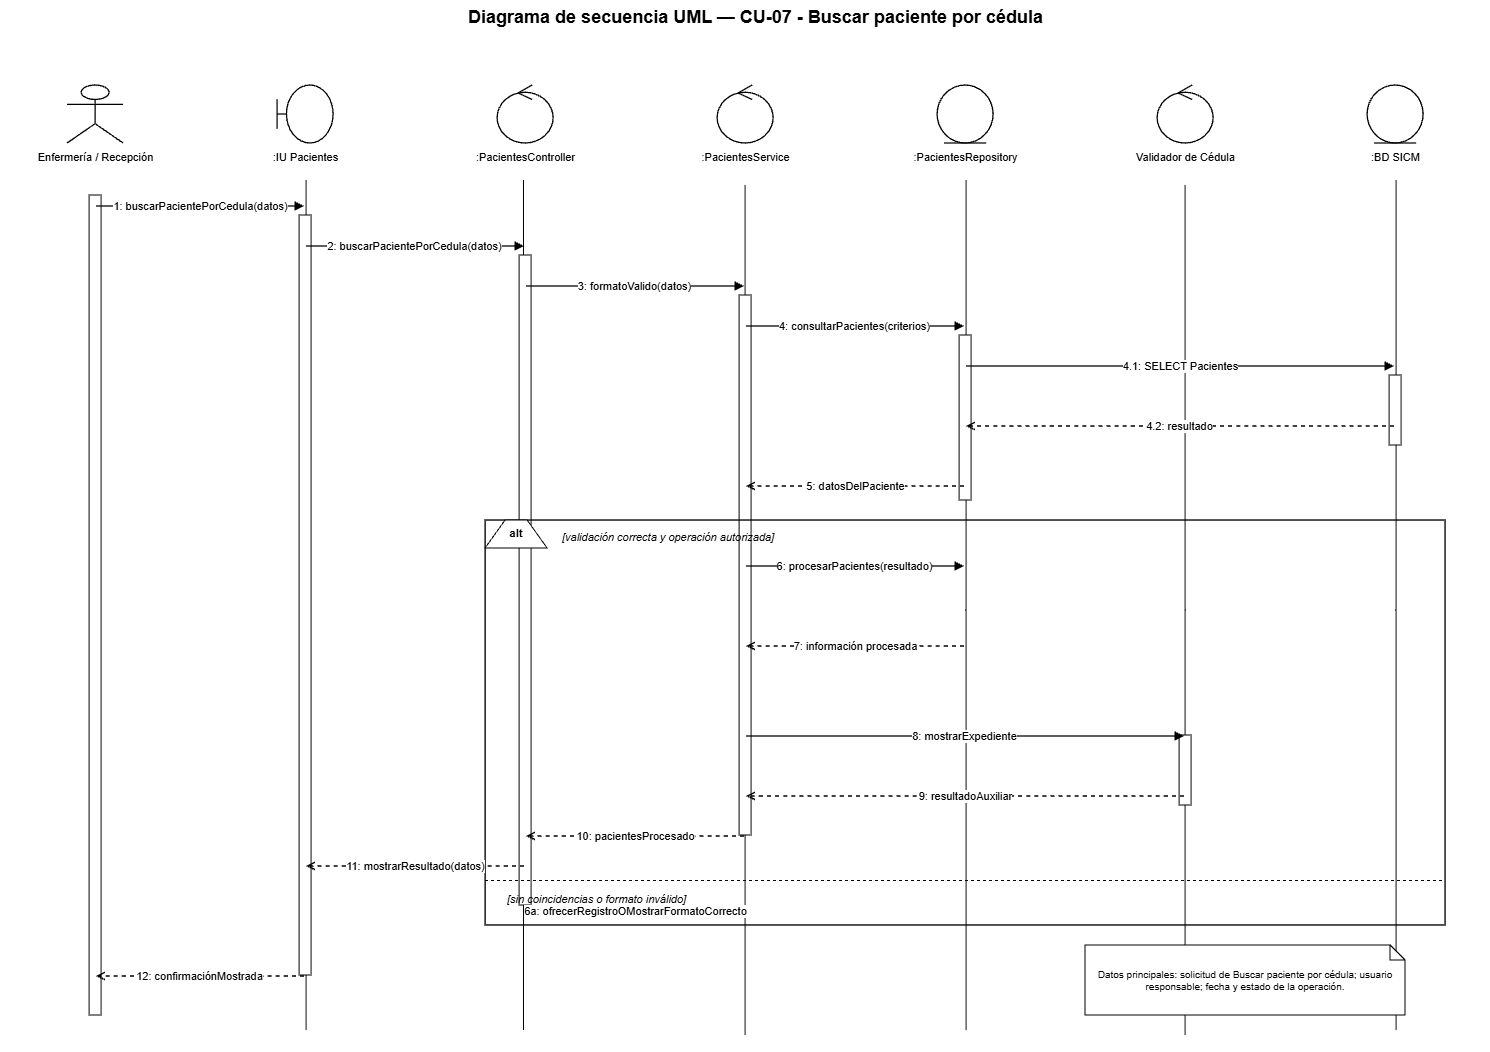

The diagram above was exported from draw.io. Its source (the exported page's mxGraphModel, read from the mxfile embedded in the PNG):
<mxGraphModel dx="3520" dy="1061" grid="1" gridSize="10" guides="1" tooltips="1" connect="1" arrows="1" fold="1" page="1" pageScale="1" pageWidth="1500" pageHeight="1180" math="0" shadow="0">
  <root>
    <mxCell id="0" />
    <mxCell id="1" parent="0" />
    <mxCell id="EOmqLKkIpuChCchZg2md-7" edge="1" parent="1" style="endArrow=none;html=1;rounded=0;edgeStyle=orthogonalEdgeStyle;entryX=0.5;entryY=1;entryDx=0;entryDy=0;" value="">
      <mxGeometry height="50" relative="1" width="50" as="geometry">
        <mxPoint x="1391" y="1050" as="sourcePoint" />
        <mxPoint x="1391" y="200" as="targetPoint" />
      </mxGeometry>
    </mxCell>
    <mxCell id="EOmqLKkIpuChCchZg2md-6" edge="1" parent="1" style="endArrow=none;html=1;rounded=0;edgeStyle=orthogonalEdgeStyle;entryX=0.5;entryY=1;entryDx=0;entryDy=0;" value="">
      <mxGeometry height="50" relative="1" width="50" as="geometry">
        <mxPoint x="1180" y="1055" as="sourcePoint" />
        <mxPoint x="1180" y="205" as="targetPoint" />
      </mxGeometry>
    </mxCell>
    <mxCell id="EOmqLKkIpuChCchZg2md-5" edge="1" parent="1" style="endArrow=none;html=1;rounded=0;edgeStyle=orthogonalEdgeStyle;entryX=0.5;entryY=1;entryDx=0;entryDy=0;" value="">
      <mxGeometry height="50" relative="1" width="50" as="geometry">
        <mxPoint x="961" y="1050" as="sourcePoint" />
        <mxPoint x="961" y="200" as="targetPoint" />
      </mxGeometry>
    </mxCell>
    <mxCell id="EOmqLKkIpuChCchZg2md-4" edge="1" parent="1" style="endArrow=none;html=1;rounded=0;edgeStyle=orthogonalEdgeStyle;entryX=0.5;entryY=1;entryDx=0;entryDy=0;" value="">
      <mxGeometry height="50" relative="1" width="50" as="geometry">
        <mxPoint x="740" y="1055" as="sourcePoint" />
        <mxPoint x="740" y="205" as="targetPoint" />
      </mxGeometry>
    </mxCell>
    <mxCell id="EOmqLKkIpuChCchZg2md-3" edge="1" parent="1" style="endArrow=none;html=1;rounded=0;edgeStyle=orthogonalEdgeStyle;entryX=0.5;entryY=1;entryDx=0;entryDy=0;" value="">
      <mxGeometry height="50" relative="1" width="50" as="geometry">
        <mxPoint x="518.39" y="1050" as="sourcePoint" />
        <mxPoint x="518.39" y="200" as="targetPoint" />
      </mxGeometry>
    </mxCell>
    <mxCell id="EOmqLKkIpuChCchZg2md-2" edge="1" parent="1" style="endArrow=none;html=1;rounded=0;edgeStyle=orthogonalEdgeStyle;entryX=0.5;entryY=1;entryDx=0;entryDy=0;" value="">
      <mxGeometry height="50" relative="1" width="50" as="geometry">
        <mxPoint x="301" y="1050" as="sourcePoint" />
        <mxPoint x="301" y="200" as="targetPoint" />
      </mxGeometry>
    </mxCell>
    <mxCell id="title" parent="1" style="text;html=1;strokeColor=none;fillColor=none;align=center;fontStyle=1;fontSize=18;fontColor=#000000;" value="Diagrama de secuencia UML — CU-07 - Buscar paciente por cédula" vertex="1">
      <mxGeometry height="36" width="1260" x="120" y="20" as="geometry" />
    </mxCell>
    <mxCell id="p0" parent="1" style="shape=umlActor;html=1;fillColor=#ffffff;strokeColor=#000000;strokeWidth=1.3;fontColor=#000000;" value="" vertex="1">
      <mxGeometry height="58" width="56" x="62" y="105" as="geometry" />
    </mxCell>
    <mxCell id="n0" parent="1" style="text;html=1;strokeColor=none;fillColor=none;align=center;fontSize=11;fontColor=#000000;" value="Enfermería / Recepción" vertex="1">
      <mxGeometry height="26" width="190" x="-5" y="164" as="geometry" />
    </mxCell>
    <mxCell id="life0" parent="1" style="shape=line;html=1;strokeColor=#000000;strokeWidth=1;dashed=1;dashPattern=6 4;" value="" vertex="1">
      <mxGeometry height="880" width="1" x="90" y="190" as="geometry" />
    </mxCell>
    <mxCell id="p1" parent="1" style="shape=umlBoundary;html=1;fillColor=#ffffff;strokeColor=#000000;strokeWidth=1.3;fontColor=#000000;" value="" vertex="1">
      <mxGeometry height="58" width="56" x="272" y="105" as="geometry" />
    </mxCell>
    <mxCell id="n1" parent="1" style="text;html=1;strokeColor=none;fillColor=none;align=center;fontSize=11;fontColor=#000000;" value=":IU Pacientes" vertex="1">
      <mxGeometry height="26" width="190" x="205" y="164" as="geometry" />
    </mxCell>
    <mxCell id="life1" parent="1" style="shape=line;html=1;strokeColor=#000000;strokeWidth=1;dashed=1;dashPattern=6 4;" value="" vertex="1">
      <mxGeometry height="880" width="1" x="300" y="190" as="geometry" />
    </mxCell>
    <mxCell id="p2" parent="1" style="shape=umlControl;html=1;fillColor=#ffffff;strokeColor=#000000;strokeWidth=1.3;fontColor=#000000;" value="" vertex="1">
      <mxGeometry height="58" width="56" x="492" y="105" as="geometry" />
    </mxCell>
    <mxCell id="n2" parent="1" style="text;html=1;strokeColor=none;fillColor=none;align=center;fontSize=11;fontColor=#000000;" value=":PacientesController" vertex="1">
      <mxGeometry height="26" width="190" x="425" y="164" as="geometry" />
    </mxCell>
    <mxCell id="life2" parent="1" style="shape=line;html=1;strokeColor=#000000;strokeWidth=1;dashed=1;dashPattern=6 4;" value="" vertex="1">
      <mxGeometry height="880" width="1" x="520" y="190" as="geometry" />
    </mxCell>
    <mxCell id="p3" parent="1" style="shape=umlControl;html=1;fillColor=#ffffff;strokeColor=#000000;strokeWidth=1.3;fontColor=#000000;" value="" vertex="1">
      <mxGeometry height="58" width="56" x="712" y="105" as="geometry" />
    </mxCell>
    <mxCell id="n3" parent="1" style="text;html=1;strokeColor=none;fillColor=none;align=center;fontSize=11;fontColor=#000000;" value=":PacientesService" vertex="1">
      <mxGeometry height="26" width="190" x="645" y="164" as="geometry" />
    </mxCell>
    <mxCell id="life3" parent="1" style="shape=line;html=1;strokeColor=#000000;strokeWidth=1;dashed=1;dashPattern=6 4;" value="" vertex="1">
      <mxGeometry height="880" width="1" x="740" y="190" as="geometry" />
    </mxCell>
    <mxCell id="p4" parent="1" style="shape=umlEntity;html=1;fillColor=#ffffff;strokeColor=#000000;strokeWidth=1.3;fontColor=#000000;" value="" vertex="1">
      <mxGeometry height="58" width="56" x="932" y="105" as="geometry" />
    </mxCell>
    <mxCell id="n4" parent="1" style="text;html=1;strokeColor=none;fillColor=none;align=center;fontSize=11;fontColor=#000000;" value=":PacientesRepository" vertex="1">
      <mxGeometry height="26" width="190" x="865" y="164" as="geometry" />
    </mxCell>
    <mxCell id="life4" parent="1" style="shape=line;html=1;strokeColor=#000000;strokeWidth=1;dashed=1;dashPattern=6 4;" value="" vertex="1">
      <mxGeometry height="880" width="1" x="960" y="190" as="geometry" />
    </mxCell>
    <mxCell id="p5" parent="1" style="shape=umlControl;html=1;fillColor=#ffffff;strokeColor=#000000;strokeWidth=1.3;fontColor=#000000;" value="" vertex="1">
      <mxGeometry height="58" width="56" x="1152" y="105" as="geometry" />
    </mxCell>
    <mxCell id="n5" parent="1" style="text;html=1;strokeColor=none;fillColor=none;align=center;fontSize=11;fontColor=#000000;" value="Validador de Cédula" vertex="1">
      <mxGeometry height="26" width="190" x="1085" y="164" as="geometry" />
    </mxCell>
    <mxCell id="life5" parent="1" style="shape=line;html=1;strokeColor=#000000;strokeWidth=1;dashed=1;dashPattern=6 4;" value="" vertex="1">
      <mxGeometry height="880" width="1" x="1180" y="190" as="geometry" />
    </mxCell>
    <mxCell id="p6" parent="1" style="shape=umlEntity;html=1;fillColor=#ffffff;strokeColor=#000000;strokeWidth=1.3;fontColor=#000000;" value="" vertex="1">
      <mxGeometry height="58" width="56" x="1362" y="105" as="geometry" />
    </mxCell>
    <mxCell id="n6" parent="1" style="text;html=1;strokeColor=none;fillColor=none;align=center;fontSize=11;fontColor=#000000;" value=":BD SICM" vertex="1">
      <mxGeometry height="26" width="190" x="1295" y="164" as="geometry" />
    </mxCell>
    <mxCell id="life6" parent="1" style="shape=line;html=1;strokeColor=#000000;strokeWidth=1;dashed=1;dashPattern=6 4;" value="" vertex="1">
      <mxGeometry height="880" width="1" x="1390" y="190" as="geometry" />
    </mxCell>
    <mxCell id="act0" parent="1" style="rounded=0;html=1;fillColor=#ffffff;strokeColor=#000000;strokeWidth=1;" value="" vertex="1">
      <mxGeometry height="820" width="12" x="84" y="215" as="geometry" />
    </mxCell>
    <mxCell id="act1" parent="1" style="rounded=0;html=1;fillColor=#ffffff;strokeColor=#000000;strokeWidth=1;" value="" vertex="1">
      <mxGeometry height="760" width="12" x="294" y="235" as="geometry" />
    </mxCell>
    <mxCell id="act2" parent="1" style="rounded=0;html=1;fillColor=#ffffff;strokeColor=#000000;strokeWidth=1;" value="" vertex="1">
      <mxGeometry height="650" width="12" x="514" y="275" as="geometry" />
    </mxCell>
    <mxCell id="act3" parent="1" style="rounded=0;html=1;fillColor=#ffffff;strokeColor=#000000;strokeWidth=1;" value="" vertex="1">
      <mxGeometry height="540" width="12" x="734" y="315" as="geometry" />
    </mxCell>
    <mxCell id="act4a" parent="1" style="rounded=0;html=1;fillColor=#ffffff;strokeColor=#000000;strokeWidth=1;" value="" vertex="1">
      <mxGeometry height="165" width="12" x="954" y="355" as="geometry" />
    </mxCell>
    <mxCell id="act6a" parent="1" style="rounded=0;html=1;fillColor=#ffffff;strokeColor=#000000;strokeWidth=1;" value="" vertex="1">
      <mxGeometry height="70" width="12" x="1384" y="395" as="geometry" />
    </mxCell>
    <mxCell id="m1s" parent="1" style="opacity=0;fillOpacity=0;strokeOpacity=0;" value="" vertex="1">
      <mxGeometry height="2" width="2" x="89" y="225" as="geometry" />
    </mxCell>
    <mxCell id="m1t" parent="1" style="opacity=0;fillOpacity=0;strokeOpacity=0;" value="" vertex="1">
      <mxGeometry height="2" width="2" x="299" y="225" as="geometry" />
    </mxCell>
    <mxCell id="m1" edge="1" parent="1" source="m1s" style="edgeStyle=orthogonalEdgeStyle;rounded=0;html=1;strokeColor=#000000;strokeWidth=1.35;endArrow=block;endFill=1;dashed=0;fontColor=#000000;fontSize=11;labelBackgroundColor=#ffffff;" target="m1t" value="1: buscarPacientePorCedula(datos)">
      <mxGeometry relative="1" as="geometry" />
    </mxCell>
    <mxCell id="m2s" parent="1" style="opacity=0;fillOpacity=0;strokeOpacity=0;" value="" vertex="1">
      <mxGeometry height="2" width="2" x="299" y="265" as="geometry" />
    </mxCell>
    <mxCell id="m2t" parent="1" style="opacity=0;fillOpacity=0;strokeOpacity=0;" value="" vertex="1">
      <mxGeometry height="2" width="2" x="519" y="265" as="geometry" />
    </mxCell>
    <mxCell id="m2" edge="1" parent="1" source="m2s" style="edgeStyle=orthogonalEdgeStyle;rounded=0;html=1;strokeColor=#000000;strokeWidth=1.35;endArrow=block;endFill=1;dashed=0;fontColor=#000000;fontSize=11;labelBackgroundColor=#ffffff;" target="m2t" value="2: buscarPacientePorCedula(datos)">
      <mxGeometry relative="1" as="geometry" />
    </mxCell>
    <mxCell id="m3s" parent="1" style="opacity=0;fillOpacity=0;strokeOpacity=0;" value="" vertex="1">
      <mxGeometry height="2" width="2" x="519" y="305" as="geometry" />
    </mxCell>
    <mxCell id="m3t" parent="1" style="opacity=0;fillOpacity=0;strokeOpacity=0;" value="" vertex="1">
      <mxGeometry height="2" width="2" x="739" y="305" as="geometry" />
    </mxCell>
    <mxCell id="m3" edge="1" parent="1" source="m3s" style="edgeStyle=orthogonalEdgeStyle;rounded=0;html=1;strokeColor=#000000;strokeWidth=1.35;endArrow=block;endFill=1;dashed=0;fontColor=#000000;fontSize=11;labelBackgroundColor=#ffffff;" target="m3t" value="3: formatoValido(datos)">
      <mxGeometry relative="1" as="geometry" />
    </mxCell>
    <mxCell id="m4s" parent="1" style="opacity=0;fillOpacity=0;strokeOpacity=0;" value="" vertex="1">
      <mxGeometry height="2" width="2" x="739" y="345" as="geometry" />
    </mxCell>
    <mxCell id="m4t" parent="1" style="opacity=0;fillOpacity=0;strokeOpacity=0;" value="" vertex="1">
      <mxGeometry height="2" width="2" x="959" y="345" as="geometry" />
    </mxCell>
    <mxCell id="m4" edge="1" parent="1" source="m4s" style="edgeStyle=orthogonalEdgeStyle;rounded=0;html=1;strokeColor=#000000;strokeWidth=1.35;endArrow=block;endFill=1;dashed=0;fontColor=#000000;fontSize=11;labelBackgroundColor=#ffffff;" target="m4t" value="4: consultarPacientes(criterios)">
      <mxGeometry relative="1" as="geometry" />
    </mxCell>
    <mxCell id="m41s" parent="1" style="opacity=0;fillOpacity=0;strokeOpacity=0;" value="" vertex="1">
      <mxGeometry height="2" width="2" x="959" y="385" as="geometry" />
    </mxCell>
    <mxCell id="m41t" parent="1" style="opacity=0;fillOpacity=0;strokeOpacity=0;" value="" vertex="1">
      <mxGeometry height="2" width="2" x="1389" y="385" as="geometry" />
    </mxCell>
    <mxCell id="m41" edge="1" parent="1" source="m41s" style="edgeStyle=orthogonalEdgeStyle;rounded=0;html=1;strokeColor=#000000;strokeWidth=1.35;endArrow=block;endFill=1;dashed=0;fontColor=#000000;fontSize=11;labelBackgroundColor=#ffffff;" target="m41t" value="4.1: SELECT Pacientes">
      <mxGeometry relative="1" as="geometry" />
    </mxCell>
    <mxCell id="m42s" parent="1" style="opacity=0;fillOpacity=0;strokeOpacity=0;" value="" vertex="1">
      <mxGeometry height="2" width="2" x="1389" y="445" as="geometry" />
    </mxCell>
    <mxCell id="m42t" parent="1" style="opacity=0;fillOpacity=0;strokeOpacity=0;" value="" vertex="1">
      <mxGeometry height="2" width="2" x="959" y="445" as="geometry" />
    </mxCell>
    <mxCell id="m42" edge="1" parent="1" source="m42s" style="edgeStyle=orthogonalEdgeStyle;rounded=0;html=1;strokeColor=#000000;strokeWidth=1.35;endArrow=open;endFill=0;dashed=1;fontColor=#000000;fontSize=11;labelBackgroundColor=#ffffff;" target="m42t" value="4.2: resultado">
      <mxGeometry relative="1" as="geometry" />
    </mxCell>
    <mxCell id="m5s" parent="1" style="opacity=0;fillOpacity=0;strokeOpacity=0;" value="" vertex="1">
      <mxGeometry height="2" width="2" x="959" y="505" as="geometry" />
    </mxCell>
    <mxCell id="m5t" parent="1" style="opacity=0;fillOpacity=0;strokeOpacity=0;" value="" vertex="1">
      <mxGeometry height="2" width="2" x="739" y="505" as="geometry" />
    </mxCell>
    <mxCell id="m5" edge="1" parent="1" source="m5s" style="edgeStyle=orthogonalEdgeStyle;rounded=0;html=1;strokeColor=#000000;strokeWidth=1.35;endArrow=open;endFill=0;dashed=1;fontColor=#000000;fontSize=11;labelBackgroundColor=#ffffff;" target="m5t" value="5: datosDelPaciente">
      <mxGeometry relative="1" as="geometry" />
    </mxCell>
    <mxCell id="alt" parent="1" style="rounded=0;html=1;fillColor=none;strokeColor=#000000;strokeWidth=1.4;" value="" vertex="1">
      <mxGeometry height="405" width="960" x="480" y="540" as="geometry" />
    </mxCell>
    <mxCell id="altTab" parent="1" style="shape=trapezoid;perimeter=trapezoidPerimeter;fixedSize=1;direction=east;whiteSpace=wrap;html=1;fillColor=#ffffff;strokeColor=#000000;fontStyle=1;fontSize=11;" value="alt" vertex="1">
      <mxGeometry height="28" width="62" x="480" y="540" as="geometry" />
    </mxCell>
    <mxCell id="okGuard" parent="1" style="text;html=1;strokeColor=none;fillColor=none;align=left;fontStyle=2;fontSize=11;" value="[validación correcta y operación autorizada]" vertex="1">
      <mxGeometry height="22" width="390" x="555" y="544" as="geometry" />
    </mxCell>
    <mxCell id="m6s" parent="1" style="opacity=0;fillOpacity=0;strokeOpacity=0;" value="" vertex="1">
      <mxGeometry height="2" width="2" x="739" y="585" as="geometry" />
    </mxCell>
    <mxCell id="m6t" parent="1" style="opacity=0;fillOpacity=0;strokeOpacity=0;" value="" vertex="1">
      <mxGeometry height="2" width="2" x="959" y="585" as="geometry" />
    </mxCell>
    <mxCell id="m6" edge="1" parent="1" source="m6s" style="edgeStyle=orthogonalEdgeStyle;rounded=0;html=1;strokeColor=#000000;strokeWidth=1.35;endArrow=block;endFill=1;dashed=0;fontColor=#000000;fontSize=11;labelBackgroundColor=#ffffff;" target="m6t" value="6: procesarPacientes(resultado)">
      <mxGeometry relative="1" as="geometry" />
    </mxCell>
    <mxCell id="m7s" parent="1" style="opacity=0;fillOpacity=0;strokeOpacity=0;" value="" vertex="1">
      <mxGeometry height="2" width="2" x="959" y="665" as="geometry" />
    </mxCell>
    <mxCell id="m7t" parent="1" style="opacity=0;fillOpacity=0;strokeOpacity=0;" value="" vertex="1">
      <mxGeometry height="2" width="2" x="739" y="665" as="geometry" />
    </mxCell>
    <mxCell id="m7" edge="1" parent="1" source="m7s" style="edgeStyle=orthogonalEdgeStyle;rounded=0;html=1;strokeColor=#000000;strokeWidth=1.35;endArrow=open;endFill=0;dashed=1;fontColor=#000000;fontSize=11;labelBackgroundColor=#ffffff;" target="m7t" value="7: información procesada">
      <mxGeometry relative="1" as="geometry" />
    </mxCell>
    <mxCell id="act5" parent="1" style="rounded=0;html=1;fillColor=#ffffff;strokeColor=#000000;strokeWidth=1;" value="" vertex="1">
      <mxGeometry height="70" width="12" x="1174" y="755" as="geometry" />
    </mxCell>
    <mxCell id="m8s" parent="1" style="opacity=0;fillOpacity=0;strokeOpacity=0;" value="" vertex="1">
      <mxGeometry height="2" width="2" x="739" y="755" as="geometry" />
    </mxCell>
    <mxCell id="m8t" parent="1" style="opacity=0;fillOpacity=0;strokeOpacity=0;" value="" vertex="1">
      <mxGeometry height="2" width="2" x="1179" y="755" as="geometry" />
    </mxCell>
    <mxCell id="m8" edge="1" parent="1" source="m8s" style="edgeStyle=orthogonalEdgeStyle;rounded=0;html=1;strokeColor=#000000;strokeWidth=1.35;endArrow=block;endFill=1;dashed=0;fontColor=#000000;fontSize=11;labelBackgroundColor=#ffffff;" target="m8t" value="8: mostrarExpediente">
      <mxGeometry relative="1" as="geometry" />
    </mxCell>
    <mxCell id="m9s" parent="1" style="opacity=0;fillOpacity=0;strokeOpacity=0;" value="" vertex="1">
      <mxGeometry height="2" width="2" x="1179" y="815" as="geometry" />
    </mxCell>
    <mxCell id="m9t" parent="1" style="opacity=0;fillOpacity=0;strokeOpacity=0;" value="" vertex="1">
      <mxGeometry height="2" width="2" x="739" y="815" as="geometry" />
    </mxCell>
    <mxCell id="m9" edge="1" parent="1" source="m9s" style="edgeStyle=orthogonalEdgeStyle;rounded=0;html=1;strokeColor=#000000;strokeWidth=1.35;endArrow=open;endFill=0;dashed=1;fontColor=#000000;fontSize=11;labelBackgroundColor=#ffffff;" target="m9t" value="9: resultadoAuxiliar">
      <mxGeometry relative="1" as="geometry" />
    </mxCell>
    <mxCell id="m10s" parent="1" style="opacity=0;fillOpacity=0;strokeOpacity=0;" value="" vertex="1">
      <mxGeometry height="2" width="2" x="739" y="855" as="geometry" />
    </mxCell>
    <mxCell id="m10t" parent="1" style="opacity=0;fillOpacity=0;strokeOpacity=0;" value="" vertex="1">
      <mxGeometry height="2" width="2" x="519" y="855" as="geometry" />
    </mxCell>
    <mxCell id="m10" edge="1" parent="1" source="m10s" style="edgeStyle=orthogonalEdgeStyle;rounded=0;html=1;strokeColor=#000000;strokeWidth=1.35;endArrow=open;endFill=0;dashed=1;fontColor=#000000;fontSize=11;labelBackgroundColor=#ffffff;" target="m10t" value="10: pacientesProcesado">
      <mxGeometry relative="1" as="geometry" />
    </mxCell>
    <mxCell id="m11s" parent="1" style="opacity=0;fillOpacity=0;strokeOpacity=0;" value="" vertex="1">
      <mxGeometry height="2" width="2" x="519" y="885" as="geometry" />
    </mxCell>
    <mxCell id="m11t" parent="1" style="opacity=0;fillOpacity=0;strokeOpacity=0;" value="" vertex="1">
      <mxGeometry height="2" width="2" x="299" y="885" as="geometry" />
    </mxCell>
    <mxCell id="m11" edge="1" parent="1" source="m11s" style="edgeStyle=orthogonalEdgeStyle;rounded=0;html=1;strokeColor=#000000;strokeWidth=1.35;endArrow=open;endFill=0;dashed=1;fontColor=#000000;fontSize=11;labelBackgroundColor=#ffffff;" target="m11t" value="11: mostrarResultado(datos)">
      <mxGeometry relative="1" as="geometry" />
    </mxCell>
    <mxCell id="divider" parent="1" style="shape=line;html=1;strokeColor=#000000;strokeWidth=1;dashed=1;" value="" vertex="1">
      <mxGeometry height="1" width="960" x="480" y="900" as="geometry" />
    </mxCell>
    <mxCell id="failGuard" parent="1" style="text;html=1;strokeColor=none;fillColor=none;align=left;fontStyle=2;fontSize=11;" value="[sin coincidencias o formato inválido]" vertex="1">
      <mxGeometry height="22" width="430" x="500" y="906" as="geometry" />
    </mxCell>
    <mxCell id="mf1s" parent="1" style="opacity=0;fillOpacity=0;strokeOpacity=0;" value="" vertex="1">
      <mxGeometry height="2" width="2" x="739" y="930" as="geometry" />
    </mxCell>
    <mxCell id="mf1t" parent="1" style="opacity=0;fillOpacity=0;strokeOpacity=0;" value="" vertex="1">
      <mxGeometry height="2" width="2" x="519" y="930" as="geometry" />
    </mxCell>
    <mxCell id="mf1" edge="1" parent="1" source="mf1s" style="edgeStyle=orthogonalEdgeStyle;rounded=0;html=1;strokeColor=#000000;strokeWidth=1.35;endArrow=open;endFill=0;dashed=1;fontColor=#000000;fontSize=11;labelBackgroundColor=#ffffff;" target="mf1t" value="6a: ofrecerRegistroOMostrarFormatoCorrecto">
      <mxGeometry relative="1" as="geometry" />
    </mxCell>
    <mxCell id="m12s" parent="1" style="opacity=0;fillOpacity=0;strokeOpacity=0;" value="" vertex="1">
      <mxGeometry height="2" width="2" x="299" y="995" as="geometry" />
    </mxCell>
    <mxCell id="m12t" parent="1" style="opacity=0;fillOpacity=0;strokeOpacity=0;" value="" vertex="1">
      <mxGeometry height="2" width="2" x="89" y="995" as="geometry" />
    </mxCell>
    <mxCell id="m12" edge="1" parent="1" source="m12s" style="edgeStyle=orthogonalEdgeStyle;rounded=0;html=1;strokeColor=#000000;strokeWidth=1.35;endArrow=open;endFill=0;dashed=1;fontColor=#000000;fontSize=11;labelBackgroundColor=#ffffff;" target="m12t" value="12: confirmaciónMostrada">
      <mxGeometry relative="1" as="geometry" />
    </mxCell>
    <mxCell id="note" parent="1" style="shape=note;whiteSpace=wrap;html=1;size=15;fillColor=#ffffff;strokeColor=#000000;fontSize=10;fontColor=#000000;" value="Datos principales: solicitud de Buscar paciente por cédula; usuario responsable; fecha y estado de la operación." vertex="1">
      <mxGeometry height="70" width="320" x="1080" y="965" as="geometry" />
    </mxCell>
  </root>
</mxGraphModel>